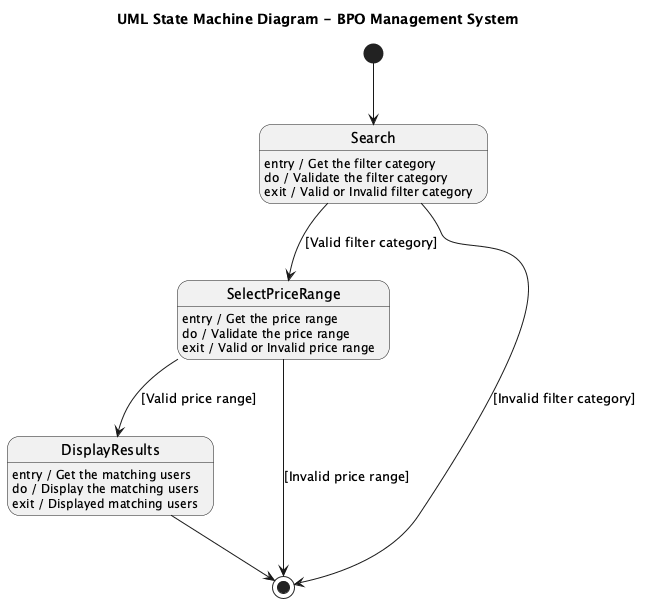

The diagram above was rendered by PlantUML. Its source (embedded in the PNG):
@startuml
title UML State Machine Diagram - BPO Management System

[*] --> Search

state Search
Search : entry / Get the filter category
Search : do / Validate the filter category
Search : exit / Valid or Invalid filter category

Search --> [*] : [Invalid filter category]

Search --> SelectPriceRange : [Valid filter category]

state SelectPriceRange
SelectPriceRange : entry / Get the price range
SelectPriceRange : do / Validate the price range
SelectPriceRange : exit / Valid or Invalid price range

SelectPriceRange --> [*] : [Invalid price range]

SelectPriceRange --> DisplayResults : [Valid price range]

state DisplayResults
DisplayResults : entry / Get the matching users
DisplayResults : do / Display the matching users
DisplayResults : exit / Displayed matching users

DisplayResults --> [*]

@enduml